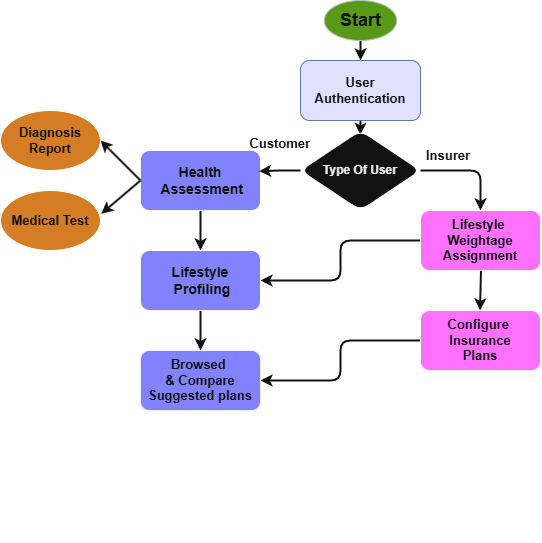

The diagram above was exported from draw.io. Its source (the exported page's mxGraphModel, read from the mxfile embedded in the PNG):
<mxGraphModel dx="1289" dy="663" grid="1" gridSize="10" guides="1" tooltips="1" connect="1" arrows="1" fold="1" page="1" pageScale="1" pageWidth="850" pageHeight="1100" math="0" shadow="0">
  <root>
    <mxCell id="0" />
    <mxCell id="1" parent="0" />
    <mxCell id="IgffLwf3ip5McEOLMPh2-11" value="" style="edgeStyle=orthogonalEdgeStyle;rounded=1;orthogonalLoop=1;jettySize=auto;html=1;strokeColor=#FFFFFF;strokeWidth=2;exitX=0.5;exitY=1;exitDx=0;exitDy=0;exitPerimeter=0;entryX=0.498;entryY=0.053;entryDx=0;entryDy=0;entryPerimeter=0;" parent="1" source="IgffLwf3ip5McEOLMPh2-3" target="IgffLwf3ip5McEOLMPh2-4" edge="1">
      <mxGeometry relative="1" as="geometry" />
    </mxCell>
    <mxCell id="IgffLwf3ip5McEOLMPh2-3" value="&lt;font color=&quot;#ffffff&quot; style=&quot;font-size: 13px;&quot;&gt;&lt;b&gt;User Authentication&lt;/b&gt;&lt;/font&gt;" style="rounded=1;whiteSpace=wrap;html=1;fillColor=#000066;gradientColor=none;strokeColor=#6c8ebf;" parent="1" vertex="1">
      <mxGeometry x="360" y="190" width="120" height="60" as="geometry" />
    </mxCell>
    <mxCell id="IgffLwf3ip5McEOLMPh2-4" value="&lt;b&gt;&lt;font style=&quot;color: rgb(0, 0, 0);&quot;&gt;Type Of User&lt;/font&gt;&lt;/b&gt;" style="rhombus;whiteSpace=wrap;html=1;rounded=1;" parent="1" vertex="1">
      <mxGeometry x="360" y="260" width="120" height="80" as="geometry" />
    </mxCell>
    <mxCell id="IgffLwf3ip5McEOLMPh2-76" value="" style="endArrow=classic;html=1;rounded=1;" parent="1" edge="1">
      <mxGeometry width="50" height="50" relative="1" as="geometry">
        <mxPoint x="402.5" y="560" as="sourcePoint" />
        <mxPoint x="402.5" y="560" as="targetPoint" />
      </mxGeometry>
    </mxCell>
    <mxCell id="IgffLwf3ip5McEOLMPh2-80" value="" style="endArrow=classic;html=1;rounded=1;exitX=0.5;exitY=1;exitDx=0;exitDy=0;strokeWidth=2;strokeColor=#FFFFFF;" parent="1" edge="1">
      <mxGeometry width="50" height="50" relative="1" as="geometry">
        <mxPoint x="540.5" y="400" as="sourcePoint" />
        <mxPoint x="539.5" y="440" as="targetPoint" />
      </mxGeometry>
    </mxCell>
    <mxCell id="IgffLwf3ip5McEOLMPh2-89" value="" style="endArrow=none;html=1;rounded=1;" parent="1" edge="1">
      <mxGeometry width="50" height="50" relative="1" as="geometry">
        <mxPoint x="160" y="670" as="sourcePoint" />
        <mxPoint x="160" y="670" as="targetPoint" />
      </mxGeometry>
    </mxCell>
    <mxCell id="FjlY0G8_nRh5qzs4XX1N-2" style="edgeStyle=orthogonalEdgeStyle;rounded=0;orthogonalLoop=1;jettySize=auto;html=1;exitX=0.5;exitY=1;exitDx=0;exitDy=0;entryX=0.5;entryY=0;entryDx=0;entryDy=0;strokeWidth=2;strokeColor=light-dark(#ffffff, #ededed);" edge="1" parent="1" source="IgffLwf3ip5McEOLMPh2-100" target="IgffLwf3ip5McEOLMPh2-3">
      <mxGeometry relative="1" as="geometry" />
    </mxCell>
    <mxCell id="FjlY0G8_nRh5qzs4XX1N-5" style="edgeStyle=orthogonalEdgeStyle;rounded=0;orthogonalLoop=1;jettySize=auto;html=1;exitX=0.5;exitY=1;exitDx=0;exitDy=0;entryX=0.5;entryY=0;entryDx=0;entryDy=0;strokeColor=#FFFFFF;strokeWidth=2;" edge="1" parent="1" source="IgffLwf3ip5McEOLMPh2-100" target="IgffLwf3ip5McEOLMPh2-3">
      <mxGeometry relative="1" as="geometry" />
    </mxCell>
    <mxCell id="IgffLwf3ip5McEOLMPh2-100" value="&lt;b&gt;&lt;font style=&quot;font-size: 18px;&quot; color=&quot;#ffffff&quot;&gt;Start&lt;/font&gt;&lt;/b&gt;" style="ellipse;whiteSpace=wrap;html=1;fillColor=#4D9900;strokeColor=#36393d;rounded=1;" parent="1" vertex="1">
      <mxGeometry x="383.75" y="130" width="72.5" height="40" as="geometry" />
    </mxCell>
    <mxCell id="9muJdTyCVdHPkEdyQtX0-29" style="edgeStyle=orthogonalEdgeStyle;rounded=1;orthogonalLoop=1;jettySize=auto;html=1;exitX=0;exitY=0.25;exitDx=0;exitDy=0;" parent="1" source="9muJdTyCVdHPkEdyQtX0-7" edge="1">
      <mxGeometry relative="1" as="geometry">
        <mxPoint x="480" y="355" as="targetPoint" />
      </mxGeometry>
    </mxCell>
    <mxCell id="9muJdTyCVdHPkEdyQtX0-33" style="edgeStyle=orthogonalEdgeStyle;rounded=1;orthogonalLoop=1;jettySize=auto;html=1;exitX=0;exitY=0.5;exitDx=0;exitDy=0;entryX=1;entryY=0.5;entryDx=0;entryDy=0;strokeWidth=2;strokeColor=#FFFFFF;" parent="1" source="9muJdTyCVdHPkEdyQtX0-7" target="9muJdTyCVdHPkEdyQtX0-11" edge="1">
      <mxGeometry relative="1" as="geometry" />
    </mxCell>
    <mxCell id="9muJdTyCVdHPkEdyQtX0-7" value="&lt;font color=&quot;#ffffff&quot; style=&quot;font-size: 13px;&quot;&gt;&lt;b&gt;Lifestyle&amp;nbsp;&lt;/b&gt;&lt;/font&gt;&lt;div&gt;&lt;font color=&quot;#ffffff&quot; style=&quot;font-size: 13px;&quot;&gt;&lt;b&gt;Weightage&lt;/b&gt;&lt;/font&gt;&lt;div&gt;&lt;font color=&quot;#ffffff&quot; style=&quot;font-size: 13px;&quot;&gt;&lt;b&gt;Assignment&lt;/b&gt;&lt;/font&gt;&lt;/div&gt;&lt;/div&gt;" style="rounded=1;whiteSpace=wrap;html=1;fillColor=#FF00FF;" parent="1" vertex="1">
      <mxGeometry x="480" y="340" width="120" height="60" as="geometry" />
    </mxCell>
    <mxCell id="9muJdTyCVdHPkEdyQtX0-34" style="edgeStyle=orthogonalEdgeStyle;rounded=1;orthogonalLoop=1;jettySize=auto;html=1;exitX=0;exitY=0.5;exitDx=0;exitDy=0;entryX=1;entryY=0.5;entryDx=0;entryDy=0;strokeWidth=2;strokeColor=#FFFFFF;" parent="1" source="9muJdTyCVdHPkEdyQtX0-8" target="9muJdTyCVdHPkEdyQtX0-12" edge="1">
      <mxGeometry relative="1" as="geometry" />
    </mxCell>
    <mxCell id="9muJdTyCVdHPkEdyQtX0-8" value="&lt;font color=&quot;#ffffff&quot; style=&quot;font-size: 13px;&quot;&gt;&lt;b&gt;Configure&amp;nbsp;&lt;/b&gt;&lt;/font&gt;&lt;div&gt;&lt;font color=&quot;#ffffff&quot; style=&quot;font-size: 13px;&quot;&gt;&lt;b&gt;Insurance&lt;/b&gt;&lt;/font&gt;&lt;/div&gt;&lt;div&gt;&lt;font color=&quot;#ffffff&quot; style=&quot;font-size: 13px;&quot;&gt;&lt;b&gt;Plans&lt;/b&gt;&lt;/font&gt;&lt;/div&gt;" style="rounded=1;whiteSpace=wrap;html=1;fillColor=#FF00FF;" parent="1" vertex="1">
      <mxGeometry x="480" y="440" width="120" height="60" as="geometry" />
    </mxCell>
    <mxCell id="9muJdTyCVdHPkEdyQtX0-10" value="" style="edgeStyle=orthogonalEdgeStyle;rounded=1;orthogonalLoop=1;jettySize=auto;html=1;strokeWidth=2;strokeColor=#FFFFFF;" parent="1" source="9muJdTyCVdHPkEdyQtX0-11" target="9muJdTyCVdHPkEdyQtX0-12" edge="1">
      <mxGeometry relative="1" as="geometry" />
    </mxCell>
    <mxCell id="9muJdTyCVdHPkEdyQtX0-11" value="&lt;font color=&quot;#ffffff&quot; style=&quot;font-size: 14px;&quot;&gt;&lt;b&gt;Lifestyle&lt;/b&gt;&lt;/font&gt;&lt;div&gt;&lt;font color=&quot;#ffffff&quot; style=&quot;font-size: 14px;&quot;&gt;&lt;b&gt;&amp;nbsp;Profiling&lt;/b&gt;&lt;/font&gt;&lt;/div&gt;" style="rounded=1;whiteSpace=wrap;html=1;fillColor=#6666FF;" parent="1" vertex="1">
      <mxGeometry x="200" y="380" width="120" height="60" as="geometry" />
    </mxCell>
    <mxCell id="9muJdTyCVdHPkEdyQtX0-12" value="&lt;font color=&quot;#ffffff&quot;&gt;&lt;span style=&quot;font-size: 13px;&quot;&gt;&lt;b&gt;Browsed&amp;nbsp;&lt;/b&gt;&lt;/span&gt;&lt;/font&gt;&lt;div&gt;&lt;font color=&quot;#ffffff&quot;&gt;&lt;span style=&quot;font-size: 13px;&quot;&gt;&lt;b&gt;&amp;amp; Compare Suggested plans&lt;/b&gt;&lt;/span&gt;&lt;/font&gt;&lt;/div&gt;" style="rounded=1;whiteSpace=wrap;html=1;strokeColor=#000000;fillColor=#6666FF;" parent="1" vertex="1">
      <mxGeometry x="200" y="480" width="120" height="60" as="geometry" />
    </mxCell>
    <mxCell id="9muJdTyCVdHPkEdyQtX0-16" value="" style="edgeStyle=orthogonalEdgeStyle;rounded=1;orthogonalLoop=1;jettySize=auto;html=1;strokeWidth=2;strokeColor=#FFFFFF;" parent="1" source="9muJdTyCVdHPkEdyQtX0-13" target="9muJdTyCVdHPkEdyQtX0-11" edge="1">
      <mxGeometry relative="1" as="geometry" />
    </mxCell>
    <mxCell id="9muJdTyCVdHPkEdyQtX0-13" value="&lt;font color=&quot;#ffffff&quot; style=&quot;font-size: 14px;&quot;&gt;&lt;b&gt;Health&lt;/b&gt;&lt;/font&gt;&lt;div&gt;&lt;font color=&quot;#ffffff&quot; style=&quot;font-size: 14px;&quot;&gt;&lt;b&gt;&amp;nbsp;Assessment&lt;/b&gt;&lt;/font&gt;&lt;/div&gt;" style="rounded=1;whiteSpace=wrap;html=1;fillColor=#6666FF;" parent="1" vertex="1">
      <mxGeometry x="200" y="280" width="120" height="60" as="geometry" />
    </mxCell>
    <mxCell id="9muJdTyCVdHPkEdyQtX0-17" value="&lt;font color=&quot;#ffffff&quot; style=&quot;font-size: 13px;&quot;&gt;&lt;b&gt;Diagnosis Report&lt;/b&gt;&lt;/font&gt;" style="ellipse;whiteSpace=wrap;html=1;rounded=1;fillColor=#CC6600;" parent="1" vertex="1">
      <mxGeometry x="60" y="240" width="100" height="60" as="geometry" />
    </mxCell>
    <mxCell id="9muJdTyCVdHPkEdyQtX0-18" value="&lt;font color=&quot;#ffffff&quot; style=&quot;font-size: 13px;&quot;&gt;&lt;b&gt;Medical Test&lt;/b&gt;&lt;/font&gt;" style="ellipse;whiteSpace=wrap;html=1;rounded=1;fillColor=#CC6600;" parent="1" vertex="1">
      <mxGeometry x="60" y="320" width="100" height="60" as="geometry" />
    </mxCell>
    <mxCell id="9muJdTyCVdHPkEdyQtX0-24" value="" style="endArrow=classic;html=1;rounded=1;entryX=1;entryY=0.5;entryDx=0;entryDy=0;strokeWidth=2;strokeColor=#FFFFFF;" parent="1" target="9muJdTyCVdHPkEdyQtX0-17" edge="1">
      <mxGeometry width="50" height="50" relative="1" as="geometry">
        <mxPoint x="200" y="310" as="sourcePoint" />
        <mxPoint x="140" y="270" as="targetPoint" />
        <Array as="points" />
      </mxGeometry>
    </mxCell>
    <mxCell id="9muJdTyCVdHPkEdyQtX0-25" value="" style="endArrow=classic;html=1;rounded=1;entryX=1.008;entryY=0.387;entryDx=0;entryDy=0;entryPerimeter=0;strokeWidth=2;strokeColor=#FFFFFF;" parent="1" target="9muJdTyCVdHPkEdyQtX0-18" edge="1">
      <mxGeometry width="50" height="50" relative="1" as="geometry">
        <mxPoint x="200" y="310" as="sourcePoint" />
        <mxPoint x="110" y="330" as="targetPoint" />
        <Array as="points" />
      </mxGeometry>
    </mxCell>
    <mxCell id="9muJdTyCVdHPkEdyQtX0-26" value="&lt;font color=&quot;#ffffff&quot; style=&quot;font-size: 13px;&quot;&gt;&lt;b&gt;&amp;nbsp; &amp;nbsp; &amp;nbsp;Customer&lt;/b&gt;&lt;/font&gt;" style="text;html=1;align=center;verticalAlign=middle;whiteSpace=wrap;rounded=1;" parent="1" vertex="1">
      <mxGeometry x="307.5" y="250" width="60" height="30" as="geometry" />
    </mxCell>
    <mxCell id="9muJdTyCVdHPkEdyQtX0-28" style="edgeStyle=orthogonalEdgeStyle;rounded=1;orthogonalLoop=1;jettySize=auto;html=1;exitX=1;exitY=0.5;exitDx=0;exitDy=0;entryX=0.5;entryY=0;entryDx=0;entryDy=0;strokeColor=#FFFFFF;strokeWidth=2;" parent="1" source="IgffLwf3ip5McEOLMPh2-4" target="9muJdTyCVdHPkEdyQtX0-7" edge="1">
      <mxGeometry relative="1" as="geometry">
        <mxPoint x="550" y="300" as="targetPoint" />
      </mxGeometry>
    </mxCell>
    <mxCell id="9muJdTyCVdHPkEdyQtX0-31" value="&lt;font color=&quot;#ffffff&quot; style=&quot;font-size: 13px;&quot;&gt;&lt;b&gt;Insurer&lt;/b&gt;&lt;/font&gt;" style="text;html=1;align=center;verticalAlign=middle;whiteSpace=wrap;rounded=1;" parent="1" vertex="1">
      <mxGeometry x="477.5" y="270" width="60" height="30" as="geometry" />
    </mxCell>
    <mxCell id="FjlY0G8_nRh5qzs4XX1N-1" style="edgeStyle=orthogonalEdgeStyle;rounded=0;orthogonalLoop=1;jettySize=auto;html=1;exitX=0;exitY=0.5;exitDx=0;exitDy=0;entryX=0.988;entryY=0.344;entryDx=0;entryDy=0;entryPerimeter=0;strokeColor=#FFFFFF;strokeWidth=2;" edge="1" parent="1" source="IgffLwf3ip5McEOLMPh2-4" target="9muJdTyCVdHPkEdyQtX0-13">
      <mxGeometry relative="1" as="geometry" />
    </mxCell>
  </root>
</mxGraphModel>